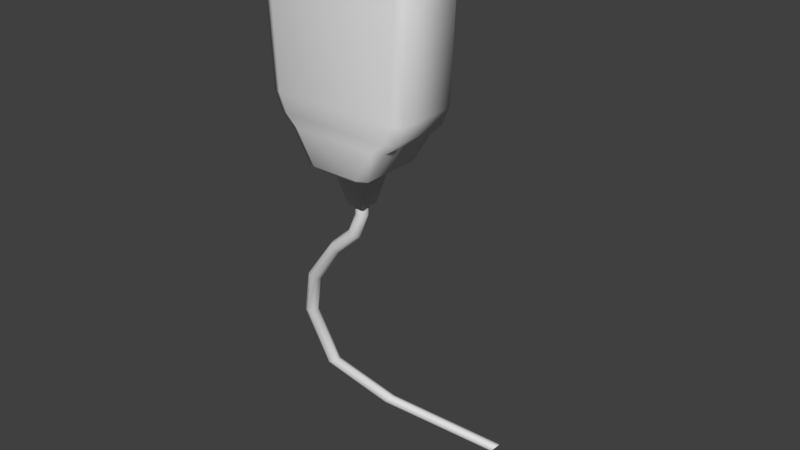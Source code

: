 # Source: RadioChest.blend  (saved by Blender 2.78.0; exported with 4.5.12 LTS)
import bpy
from mathutils import Matrix  # noqa: F401  (used for matrix-valued properties, if any)

bpy.ops.wm.read_factory_settings(use_empty=True)
scene = bpy.context.scene
scene.name = 'Scene'

# ---- collections
col_collection_1 = bpy.data.collections.new('Collection 1'); scene.collection.children.link(col_collection_1)

# ---- world
world_world = bpy.data.worlds.new('World'); scene.world = world_world
world_world.color = (0.05088, 0.05088, 0.05088)
world_world.use_sun_shadow = False
world_world.sun_shadow_jitter_overblur = 0.0
world_world.cycles.sampling_method = 'MANUAL'

# ---- meshes
me_cube_001 = bpy.data.meshes.new('Cube.001')
me_cube_001.from_pydata([(0.01309, 0.01063, -0.02411), (0.01628, 0.009153, -0.02411), (0.01628, -0.009153, -0.02411), (0.01309, -0.01063, -0.02411), (-0.01628, 0.009153, -0.02411), (-0.01309, 0.01063, -0.02411), (-0.01309, -0.01063, -0.02411), (-0.01628, -0.009153, -0.02411), (0.01665, 0.01063, -0.02092), (0.01984, 0.009153, -0.02092), (0.01984, -0.009153, -0.02092), (0.01665, -0.01063, -0.02092), (-0.01984, 0.009153, -0.02092), (-0.01665, 0.01063, -0.02092), (-0.01665, -0.01063, -0.02092), (-0.01984, -0.009153, -0.02092), (0.01896, 0.01063, -0.01556), (0.02216, 0.009153, -0.01556), (0.02216, -0.009153, -0.01556), (0.01896, -0.01063, -0.01556), (-0.02216, 0.009153, -0.01556), (-0.01896, 0.01063, -0.01556), (-0.01896, -0.01063, -0.01556), (-0.02216, -0.009153, -0.01556), (0.02061, 0.01063, 0.01777), (0.0238, 0.009153, 0.01777), (0.0238, -0.009153, 0.01777), (0.02061, -0.01063, 0.01777), (-0.0238, 0.009153, 0.01777), (-0.02061, 0.01063, 0.01777), (-0.02061, -0.01063, 0.01777), (-0.0238, -0.009153, 0.01777), (0.01951, 0.01063, 0.024), (0.02271, 0.009153, 0.024), (0.02271, -0.009153, 0.024), (0.01951, -0.01063, 0.024), (-0.02271, 0.009153, 0.024), (-0.01951, 0.01063, 0.024), (-0.01951, -0.01063, 0.024), (-0.02271, -0.009153, 0.024), (0.01758, 0.01063, 0.02558), (0.01777, 0.009153, 0.02805), (0.01777, -0.009153, 0.02805), (0.01758, -0.01063, 0.02558), (-0.01777, 0.009153, 0.02805), (-0.01758, 0.01063, 0.02558), (-0.01758, -0.01063, 0.02558), (-0.01777, -0.009153, 0.02805), (0.009319, 0.01063, 0.02718), (0.009555, 0.009153, 0.02965), (0.009319, -0.01063, 0.02718), (0.009555, -0.009153, 0.02965), (-0.009319, 0.01063, 0.02718), (-0.009555, 0.009153, 0.02965), (-0.009319, -0.01063, 0.02718), (-0.009555, -0.009153, 0.02965), (-0.006079, -0.009094, -0.03494), (-0.007347, -0.01063, -0.03343), (-0.008077, -0.008171, -0.03494), (-0.01054, -0.009153, -0.03343), (-0.008077, 0.008171, -0.03494), (-0.01054, 0.009153, -0.03343), (-0.006079, 0.009094, -0.03494), (-0.007347, 0.01063, -0.03343), (0.008077, -0.008171, -0.03494), (0.01054, -0.009153, -0.03343), (0.006079, -0.009094, -0.03494), (0.007347, -0.01063, -0.03343), (0.006079, 0.009094, -0.03494), (0.007347, 0.01063, -0.03343), (0.008077, 0.008171, -0.03494), (0.01054, 0.009153, -0.03343), (-0.003985, -0.005962, -0.03536), (-0.005295, -0.005357, -0.03536), (-0.005295, 0.005357, -0.03536), (-0.003985, 0.005962, -0.03536), (0.005295, -0.005357, -0.03536), (0.003985, -0.005962, -0.03536), (0.003985, 0.005962, -0.03536), (0.005295, 0.005357, -0.03536), (-0.002049, -0.003065, -0.04591), (-0.002722, -0.002754, -0.04591), (-0.002722, 0.002754, -0.04591), (-0.002049, 0.003065, -0.04591), (0.002722, -0.002754, -0.04591), (0.002049, -0.003065, -0.04591), (0.002049, 0.003065, -0.04591), (0.002722, 0.002754, -0.04591), (-3.706e-09, 0.00195, -0.0492), (-3.706e-09, 0.00195, -0.0453), (0.001379, 0.001379, -0.0492), (0.001379, 0.001379, -0.0453), (0.00195, 5.676e-10, -0.0492), (0.00195, 5.676e-10, -0.0453), (0.001379, -0.001379, -0.0492), (0.001379, -0.001379, -0.0453), (-3.877e-09, -0.00195, -0.0492), (-3.877e-09, -0.00195, -0.0453), (-0.001379, -0.001379, -0.0492), (-0.001379, -0.001379, -0.0453), (-0.00195, 6.761e-10, -0.0492), (-0.00195, 6.761e-10, -0.0453), (-0.001379, 0.001379, -0.0492), (-0.001379, 0.001379, -0.0453), (-0.002782, 0.001975, -0.05598), (-0.001576, 0.001421, -0.05665), (-0.001077, 5.039e-05, -0.05693), (-0.001576, -0.001337, -0.05665), (-0.002782, -0.001925, -0.05598), (-0.003988, -0.001367, -0.05531), (-0.004487, 8.275e-06, -0.05503), (-0.003988, 0.001391, -0.05531), (-0.01078, 0.002612, -0.06346), (-0.009929, 0.002192, -0.06454), (-0.009576, 0.0008801, -0.06499), (-0.009929, -0.0005661, -0.06454), (-0.01078, -0.001288, -0.06346), (-0.01163, -0.0008519, -0.06237), (-0.01198, 0.0004758, -0.06192), (-0.01163, 0.001906, -0.06237), (-0.02208, 0.005108, -0.07771), (-0.0209, 0.004777, -0.07843), (-0.02041, 0.003501, -0.07872), (-0.0209, 0.00202, -0.07843), (-0.02208, 0.001208, -0.07771), (-0.02326, 0.001548, -0.077), (-0.02375, 0.002834, -0.07671), (-0.02326, 0.004306, -0.077), (-0.02747, 0.008625, -0.09319), (-0.02609, 0.008234, -0.0932), (-0.02552, 0.006931, -0.09321), (-0.02609, 0.005476, -0.0932), (-0.02747, 0.004725, -0.09319), (-0.02885, 0.00512, -0.09318), (-0.02942, 0.006426, -0.09317), (-0.02885, 0.007877, -0.09318), (-0.02382, 0.01382, -0.1134), (-0.02258, 0.01333, -0.1128), (-0.02207, 0.01199, -0.1125), (-0.02258, 0.01058, -0.1128), (-0.02382, 0.009924, -0.1134), (-0.02506, 0.01041, -0.114), (-0.02557, 0.01175, -0.1142), (-0.02506, 0.01317, -0.114), (-0.01148, 0.02654, -0.1302), (-0.01055, 0.02597, -0.1292), (-0.01016, 0.02459, -0.1288), (-0.01055, 0.02321, -0.1292), (-0.01148, 0.02264, -0.1302), (-0.0124, 0.02321, -0.1312), (-0.01279, 0.02459, -0.1317), (-0.0124, 0.02597, -0.1312), (0.01523, 0.04964, -0.1508), (0.01616, 0.04907, -0.1497), (0.01654, 0.04769, -0.1493), (0.01616, 0.04631, -0.1497), (0.01523, 0.04574, -0.1508), (0.0143, 0.04631, -0.1518), (0.01392, 0.04769, -0.1522), (0.0143, 0.04907, -0.1518)], [], [(61, 4, 5, 63), (65, 2, 3, 67), (1, 9, 10, 2), (1, 71, 69, 0), (59, 7, 4, 61), (5, 13, 8, 0), (11, 19, 22, 14), (7, 15, 12, 4), (3, 11, 14, 6), (13, 21, 16, 8), (19, 27, 30, 22), (15, 23, 20, 12), (9, 17, 18, 10), (21, 29, 24, 16), (25, 33, 34, 26), (23, 31, 28, 20), (17, 25, 26, 18), (29, 37, 32, 24), (35, 43, 46, 38), (37, 45, 40, 32), (27, 35, 38, 30), (31, 39, 36, 28), (47, 55, 53, 44), (39, 47, 44, 36), (33, 41, 42, 34), (45, 52, 48, 40), (41, 49, 51, 42), (53, 55, 51, 49), (43, 50, 54, 46), (71, 1, 2, 65), (63, 5, 0, 69), (67, 3, 6, 57), (0, 8, 9, 1), (13, 5, 4, 12), (6, 14, 15, 7), (11, 3, 2, 10), (10, 18, 19, 11), (17, 9, 8, 16), (14, 22, 23, 15), (21, 13, 12, 20), (18, 26, 27, 19), (25, 17, 16, 24), (22, 30, 31, 23), (29, 21, 20, 28), (24, 32, 33, 25), (37, 29, 28, 36), (39, 31, 30, 38), (26, 34, 35, 27), (34, 42, 43, 35), (41, 33, 32, 40), (38, 46, 47, 39), (45, 37, 36, 44), (54, 50, 51, 55), (48, 52, 53, 49), (46, 54, 55, 47), (50, 43, 42, 51), (40, 48, 49, 41), (52, 45, 44, 53), (7, 59, 57, 6), (70, 68, 69, 71), (66, 64, 65, 67), (62, 60, 61, 63), (58, 56, 57, 59), (59, 61, 60, 58), (63, 69, 68, 62), (71, 65, 64, 70), (67, 57, 56, 66), (62, 68, 78, 75), (77, 72, 80, 85), (58, 60, 74, 73), (56, 58, 73, 72), (60, 62, 75, 74), (64, 66, 77, 76), (66, 56, 72, 77), (68, 70, 79, 78), (70, 64, 76, 79), (82, 83, 86, 87, 84, 85, 80, 81), (75, 78, 86, 83), (72, 73, 81, 80), (76, 77, 85, 84), (79, 76, 84, 87), (73, 74, 82, 81), (74, 75, 83, 82), (78, 79, 87, 86), (88, 89, 91, 90), (90, 91, 93, 92), (92, 93, 95, 94), (94, 95, 97, 96), (96, 97, 99, 98), (98, 99, 101, 100), (100, 101, 103, 102), (102, 103, 89, 88), (92, 94, 107, 106), (98, 100, 110, 109), (94, 96, 108, 107), (100, 102, 111, 110), (90, 92, 106, 105), (96, 98, 109, 108), (102, 88, 104, 111), (88, 90, 105, 104), (111, 104, 112, 119), (109, 110, 118, 117), (107, 108, 116, 115), (105, 106, 114, 113), (110, 111, 119, 118), (108, 109, 117, 116), (106, 107, 115, 114), (104, 105, 113, 112), (114, 115, 123, 122), (112, 113, 121, 120), (119, 112, 120, 127), (117, 118, 126, 125), (115, 116, 124, 123), (113, 114, 122, 121), (118, 119, 127, 126), (116, 117, 125, 124), (126, 127, 135, 134), (124, 125, 133, 132), (122, 123, 131, 130), (120, 121, 129, 128), (127, 120, 128, 135), (125, 126, 134, 133), (123, 124, 132, 131), (121, 122, 130, 129), (131, 132, 140, 139), (129, 130, 138, 137), (134, 135, 143, 142), (132, 133, 141, 140), (130, 131, 139, 138), (128, 129, 137, 136), (135, 128, 136, 143), (133, 134, 142, 141), (143, 136, 144, 151), (141, 142, 150, 149), (139, 140, 148, 147), (137, 138, 146, 145), (142, 143, 151, 150), (140, 141, 149, 148), (138, 139, 147, 146), (136, 137, 145, 144), (149, 150, 158, 157), (147, 148, 156, 155), (145, 146, 154, 153), (150, 151, 159, 158), (148, 149, 157, 156), (146, 147, 155, 154), (144, 145, 153, 152), (151, 144, 152, 159)])
me_cube_001.polygons.foreach_set('use_smooth', [True] * 148)
_uv = me_cube_001.uv_layers.new(name='UVMap')
_uv.uv.foreach_set('vector', [0.4423, 0.5951, 0.409, 0.6491, 0.4276, 0.6491, 0.4608, 0.5951, 0.5644, 0.5951, 0.5977, 0.6491, 0.5792, 0.6491, 0.5459, 0.5951, 0.5977, 0.6491, 0.6183, 0.6676, 0.6183, 0.6676, 0.5977, 0.6491, 0.5977, 0.6491, 0.5644, 0.5951, 0.5459, 0.5951, 0.5792, 0.6491, 0.4423, 0.5951, 0.409, 0.6491, 0.409, 0.6491, 0.4423, 0.5951, 0.4276, 0.6491, 0.4069, 0.6676, 0.5998, 0.6676, 0.5792, 0.6491, 0.5998, 0.6676, 0.6132, 0.6987, 0.3935, 0.6987, 0.4069, 0.6676, 0.409, 0.6491, 0.3884, 0.6676, 0.3884, 0.6676, 0.409, 0.6491, 0.5792, 0.6491, 0.5998, 0.6676, 0.4069, 0.6676, 0.4276, 0.6491, 0.4069, 0.6676, 0.3935, 0.6987, 0.6132, 0.6987, 0.5998, 0.6676, 0.6132, 0.6987, 0.6227, 0.8917, 0.384, 0.8917, 0.3935, 0.6987, 0.3884, 0.6676, 0.375, 0.6987, 0.375, 0.6987, 0.3884, 0.6676, 0.6183, 0.6676, 0.6317, 0.6987, 0.6317, 0.6987, 0.6183, 0.6676, 0.3935, 0.6987, 0.384, 0.8917, 0.6227, 0.8917, 0.6132, 0.6987, 0.6413, 0.8917, 0.6349, 0.9278, 0.6349, 0.9278, 0.6413, 0.8917, 0.375, 0.6987, 0.3655, 0.8917, 0.3655, 0.8917, 0.375, 0.6987, 0.6317, 0.6987, 0.6413, 0.8917, 0.6413, 0.8917, 0.6317, 0.6987, 0.384, 0.8917, 0.3903, 0.9278, 0.6164, 0.9278, 0.6227, 0.8917, 0.6164, 0.9278, 0.6052, 0.937, 0.4015, 0.937, 0.3903, 0.9278, 0.3903, 0.9278, 0.4015, 0.937, 0.6052, 0.937, 0.6164, 0.9278, 0.6227, 0.8917, 0.6164, 0.9278, 0.3903, 0.9278, 0.384, 0.8917, 0.3655, 0.8917, 0.3718, 0.9278, 0.3718, 0.9278, 0.3655, 0.8917, 0.4004, 0.9513, 0.448, 0.9605, 0.448, 0.9605, 0.4004, 0.9513, 0.3718, 0.9278, 0.4004, 0.9513, 0.4004, 0.9513, 0.3718, 0.9278, 0.6349, 0.9278, 0.6063, 0.9513, 0.6063, 0.9513, 0.6349, 0.9278, 0.4015, 0.937, 0.4494, 0.9463, 0.5573, 0.9463, 0.6052, 0.937, 0.6063, 0.9513, 0.5587, 0.9605, 0.5587, 0.9605, 0.6063, 0.9513, 0.448, 0.9605, 0.448, 0.9605, 0.5587, 0.9605, 0.5587, 0.9605, 0.6052, 0.937, 0.5573, 0.9463, 0.4494, 0.9463, 0.4015, 0.937, 0.5644, 0.5951, 0.5977, 0.6491, 0.5977, 0.6491, 0.5644, 0.5951, 0.4608, 0.5951, 0.4276, 0.6491, 0.5792, 0.6491, 0.5459, 0.5951, 0.5459, 0.5951, 0.5792, 0.6491, 0.4276, 0.6491, 0.4608, 0.5951, 0.5792, 0.6491, 0.5998, 0.6676, 0.6183, 0.6676, 0.5977, 0.6491, 0.4069, 0.6676, 0.4276, 0.6491, 0.409, 0.6491, 0.3884, 0.6676, 0.4276, 0.6491, 0.4069, 0.6676, 0.3884, 0.6676, 0.409, 0.6491, 0.5998, 0.6676, 0.5792, 0.6491, 0.5977, 0.6491, 0.6183, 0.6676, 0.6183, 0.6676, 0.6317, 0.6987, 0.6132, 0.6987, 0.5998, 0.6676, 0.6317, 0.6987, 0.6183, 0.6676, 0.5998, 0.6676, 0.6132, 0.6987, 0.4069, 0.6676, 0.3935, 0.6987, 0.375, 0.6987, 0.3884, 0.6676, 0.3935, 0.6987, 0.4069, 0.6676, 0.3884, 0.6676, 0.375, 0.6987, 0.6317, 0.6987, 0.6413, 0.8917, 0.6227, 0.8917, 0.6132, 0.6987, 0.6413, 0.8917, 0.6317, 0.6987, 0.6132, 0.6987, 0.6227, 0.8917, 0.3935, 0.6987, 0.384, 0.8917, 0.3655, 0.8917, 0.375, 0.6987, 0.384, 0.8917, 0.3935, 0.6987, 0.375, 0.6987, 0.3655, 0.8917, 0.6227, 0.8917, 0.6164, 0.9278, 0.6349, 0.9278, 0.6413, 0.8917, 0.3903, 0.9278, 0.384, 0.8917, 0.3655, 0.8917, 0.3718, 0.9278, 0.3718, 0.9278, 0.3655, 0.8917, 0.384, 0.8917, 0.3903, 0.9278, 0.6413, 0.8917, 0.6349, 0.9278, 0.6164, 0.9278, 0.6227, 0.8917, 0.6349, 0.9278, 0.6063, 0.9513, 0.6052, 0.937, 0.6164, 0.9278, 0.6063, 0.9513, 0.6349, 0.9278, 0.6164, 0.9278, 0.6052, 0.937, 0.3903, 0.9278, 0.4015, 0.937, 0.4004, 0.9513, 0.3718, 0.9278, 0.4015, 0.937, 0.3903, 0.9278, 0.3718, 0.9278, 0.4004, 0.9513, 0.4494, 0.9463, 0.5573, 0.9463, 0.5587, 0.9605, 0.448, 0.9605, 0.5573, 0.9463, 0.4494, 0.9463, 0.448, 0.9605, 0.5587, 0.9605, 0.4015, 0.937, 0.4494, 0.9463, 0.448, 0.9605, 0.4004, 0.9513, 0.5573, 0.9463, 0.6052, 0.937, 0.6063, 0.9513, 0.5587, 0.9605, 0.6052, 0.937, 0.5573, 0.9463, 0.5587, 0.9605, 0.6063, 0.9513, 0.4494, 0.9463, 0.4015, 0.937, 0.4004, 0.9513, 0.448, 0.9605, 0.409, 0.6491, 0.4423, 0.5951, 0.4608, 0.5951, 0.4276, 0.6491, 0.5502, 0.5864, 0.5386, 0.5864, 0.5459, 0.5951, 0.5644, 0.5951, 0.5386, 0.5864, 0.5502, 0.5864, 0.5644, 0.5951, 0.5459, 0.5951, 0.4681, 0.5864, 0.4566, 0.5864, 0.4423, 0.5951, 0.4608, 0.5951, 0.4566, 0.5864, 0.4681, 0.5864, 0.4608, 0.5951, 0.4423, 0.5951, 0.4423, 0.5951, 0.4423, 0.5951, 0.4566, 0.5864, 0.4566, 0.5864, 0.4608, 0.5951, 0.5459, 0.5951, 0.5386, 0.5864, 0.4681, 0.5864, 0.5644, 0.5951, 0.5644, 0.5951, 0.5502, 0.5864, 0.5502, 0.5864, 0.5459, 0.5951, 0.4608, 0.5951, 0.4681, 0.5864, 0.5386, 0.5864, 0.4681, 0.5864, 0.5386, 0.5864, 0.5265, 0.584, 0.4803, 0.584, 0.5265, 0.584, 0.4803, 0.584, 0.4915, 0.5228, 0.5152, 0.5228, 0.4566, 0.5864, 0.4566, 0.5864, 0.4727, 0.584, 0.4727, 0.584, 0.4681, 0.5864, 0.4566, 0.5864, 0.4727, 0.584, 0.4803, 0.584, 0.4566, 0.5864, 0.4681, 0.5864, 0.4803, 0.584, 0.4727, 0.584, 0.5502, 0.5864, 0.5386, 0.5864, 0.5265, 0.584, 0.534, 0.584, 0.5386, 0.5864, 0.4681, 0.5864, 0.4803, 0.584, 0.5265, 0.584, 0.5386, 0.5864, 0.5502, 0.5864, 0.534, 0.584, 0.5265, 0.584, 0.5502, 0.5864, 0.5502, 0.5864, 0.534, 0.584, 0.534, 0.584, 0.4876, 0.5228, 0.4915, 0.5228, 0.5152, 0.5228, 0.5191, 0.5228, 0.5191, 0.5228, 0.5152, 0.5228, 0.4915, 0.5228, 0.4876, 0.5228, 0.4803, 0.584, 0.5265, 0.584, 0.5152, 0.5228, 0.4915, 0.5228, 0.4803, 0.584, 0.4727, 0.584, 0.4876, 0.5228, 0.4915, 0.5228, 0.534, 0.584, 0.5265, 0.584, 0.5152, 0.5228, 0.5191, 0.5228, 0.534, 0.584, 0.534, 0.584, 0.5191, 0.5228, 0.5191, 0.5228, 0.4727, 0.584, 0.4727, 0.584, 0.4876, 0.5228, 0.4876, 0.5228, 0.4727, 0.584, 0.4803, 0.584, 0.4915, 0.5228, 0.4876, 0.5228, 0.5265, 0.584, 0.534, 0.584, 0.5191, 0.5228, 0.5152, 0.5228, 0.5034, 0.5038, 0.5034, 0.5264, 0.5114, 0.5264, 0.5114, 0.5038, 0.5114, 0.5038, 0.5114, 0.5264, 0.5147, 0.5264, 0.5147, 0.5038, 0.5147, 0.5038, 0.5147, 0.5264, 0.5114, 0.5264, 0.5114, 0.5038, 0.5114, 0.5038, 0.5114, 0.5264, 0.5034, 0.5264, 0.5034, 0.5038, 0.5034, 0.5038, 0.5034, 0.5264, 0.4954, 0.5264, 0.4954, 0.5038, 0.4954, 0.5038, 0.4954, 0.5264, 0.4921, 0.5264, 0.4921, 0.5038, 0.4921, 0.5038, 0.4921, 0.5264, 0.4954, 0.5264, 0.4954, 0.5038, 0.4954, 0.5038, 0.4954, 0.5264, 0.5034, 0.5264, 0.5034, 0.5038, 0.5147, 0.5038, 0.5114, 0.5038, 0.4942, 0.4606, 0.4971, 0.459, 0.4954, 0.5038, 0.4921, 0.5038, 0.4774, 0.47, 0.4803, 0.4684, 0.5114, 0.5038, 0.5034, 0.5038, 0.4872, 0.4645, 0.4942, 0.4606, 0.4921, 0.5038, 0.4954, 0.5038, 0.4803, 0.4684, 0.4774, 0.47, 0.5114, 0.5038, 0.5147, 0.5038, 0.4971, 0.459, 0.4942, 0.4606, 0.5034, 0.5038, 0.4954, 0.5038, 0.4803, 0.4684, 0.4872, 0.4645, 0.4954, 0.5038, 0.5034, 0.5038, 0.4872, 0.4645, 0.4803, 0.4684, 0.5034, 0.5038, 0.5114, 0.5038, 0.4942, 0.4606, 0.4872, 0.4645, 0.4803, 0.4684, 0.4872, 0.4645, 0.4409, 0.4212, 0.436, 0.4275, 0.4803, 0.4684, 0.4774, 0.47, 0.4339, 0.4301, 0.436, 0.4275, 0.4942, 0.4606, 0.4872, 0.4645, 0.4409, 0.4212, 0.4458, 0.4149, 0.4942, 0.4606, 0.4971, 0.459, 0.4479, 0.4123, 0.4458, 0.4149, 0.4774, 0.47, 0.4803, 0.4684, 0.436, 0.4275, 0.4339, 0.4301, 0.4872, 0.4645, 0.4803, 0.4684, 0.436, 0.4275, 0.4409, 0.4212, 0.4971, 0.459, 0.4942, 0.4606, 0.4458, 0.4149, 0.4479, 0.4123, 0.4872, 0.4645, 0.4942, 0.4606, 0.4458, 0.4149, 0.4409, 0.4212, 0.4479, 0.4123, 0.4458, 0.4149, 0.3823, 0.3345, 0.3851, 0.3327, 0.4409, 0.4212, 0.4458, 0.4149, 0.3823, 0.3345, 0.3754, 0.3386, 0.436, 0.4275, 0.4409, 0.4212, 0.3754, 0.3386, 0.3686, 0.3427, 0.436, 0.4275, 0.4339, 0.4301, 0.3658, 0.3444, 0.3686, 0.3427, 0.4458, 0.4149, 0.4409, 0.4212, 0.3754, 0.3386, 0.3823, 0.3345, 0.4458, 0.4149, 0.4479, 0.4123, 0.3851, 0.3327, 0.3823, 0.3345, 0.4339, 0.4301, 0.436, 0.4275, 0.3686, 0.3427, 0.3658, 0.3444, 0.4409, 0.4212, 0.436, 0.4275, 0.3686, 0.3427, 0.3754, 0.3386, 0.3658, 0.3444, 0.3686, 0.3427, 0.3362, 0.249, 0.3329, 0.249, 0.3754, 0.3386, 0.3686, 0.3427, 0.3362, 0.249, 0.3442, 0.2489, 0.3851, 0.3327, 0.3823, 0.3345, 0.3522, 0.2489, 0.3555, 0.2488, 0.3754, 0.3386, 0.3823, 0.3345, 0.3522, 0.2489, 0.3442, 0.2489, 0.3686, 0.3427, 0.3754, 0.3386, 0.3442, 0.2489, 0.3362, 0.249, 0.3686, 0.3427, 0.3658, 0.3444, 0.3329, 0.249, 0.3362, 0.249, 0.3823, 0.3345, 0.3754, 0.3386, 0.3442, 0.2489, 0.3522, 0.2489, 0.3823, 0.3345, 0.3851, 0.3327, 0.3555, 0.2488, 0.3522, 0.2489, 0.3522, 0.2489, 0.3442, 0.2489, 0.3654, 0.1321, 0.3725, 0.1356, 0.3522, 0.2489, 0.3555, 0.2488, 0.3755, 0.1371, 0.3725, 0.1356, 0.3329, 0.249, 0.3362, 0.249, 0.3582, 0.1286, 0.3552, 0.1271, 0.3442, 0.2489, 0.3362, 0.249, 0.3582, 0.1286, 0.3654, 0.1321, 0.3555, 0.2488, 0.3522, 0.2489, 0.3725, 0.1356, 0.3755, 0.1371, 0.3442, 0.2489, 0.3522, 0.2489, 0.3725, 0.1356, 0.3654, 0.1321, 0.3362, 0.249, 0.3442, 0.2489, 0.3654, 0.1321, 0.3582, 0.1286, 0.3362, 0.249, 0.3329, 0.249, 0.3552, 0.1271, 0.3582, 0.1286, 0.3582, 0.1286, 0.3654, 0.1321, 0.4369, 0.03439, 0.4315, 0.02848, 0.3582, 0.1286, 0.3552, 0.1271, 0.4293, 0.02603, 0.4315, 0.02848, 0.3725, 0.1356, 0.3654, 0.1321, 0.4369, 0.03439, 0.4423, 0.0403, 0.3725, 0.1356, 0.3755, 0.1371, 0.4445, 0.04274, 0.4423, 0.0403, 0.3552, 0.1271, 0.3582, 0.1286, 0.4315, 0.02848, 0.4293, 0.02603, 0.3654, 0.1321, 0.3582, 0.1286, 0.4315, 0.02848, 0.4369, 0.03439, 0.3755, 0.1371, 0.3725, 0.1356, 0.4423, 0.0403, 0.4445, 0.04274, 0.3654, 0.1321, 0.3725, 0.1356, 0.4423, 0.0403, 0.4369, 0.03439, 0.4315, 0.02848, 0.4293, 0.02603, 0.4293, 0.02603, 0.4315, 0.02848, 0.4423, 0.0403, 0.4369, 0.03439, 0.4369, 0.03439, 0.4423, 0.0403, 0.4423, 0.0403, 0.4445, 0.04274, 0.4445, 0.04274, 0.4423, 0.0403, 0.4293, 0.02603, 0.4315, 0.02848, 0.4315, 0.02848, 0.4293, 0.02603, 0.4369, 0.03439, 0.4315, 0.02848, 0.4315, 0.02848, 0.4369, 0.03439, 0.4445, 0.04274, 0.4423, 0.0403, 0.4423, 0.0403, 0.4445, 0.04274, 0.4369, 0.03439, 0.4423, 0.0403, 0.4423, 0.0403, 0.4369, 0.03439, 0.4315, 0.02848, 0.4369, 0.03439, 0.4369, 0.03439, 0.4315, 0.02848])
me_cube_001.use_remesh_preserve_volume = False
me_cube_001.use_remesh_preserve_attributes = False
me_cube_001.use_mirror_vertex_groups = False
me_cube_001.update()

# ---- objects
ob_cube = bpy.data.objects.new('Cube', me_cube_001)

# ---- transforms, parenting, visibility, modifiers, constraints
ob_cube.location = (0.0, 0.0, 0.0)
ob_cube.lineart.crease_threshold = 0.0

# ---- collection membership
col_collection_1.objects.link(ob_cube)

# ---- scene / render settings (as saved in the file)
scene.frame_start = 1; scene.frame_end = 250; scene.frame_set(0)
scene.render.engine = 'CYCLES'
scene.render.resolution_percentage = 50
scene.render.dither_intensity = 0.0
scene.cycles.use_denoising = False
scene.cycles.samples = 128
scene.cycles.sampling_pattern = 'TABULATED_SOBOL'
scene.cycles.light_sampling_threshold = 0.0
scene.cycles.use_adaptive_sampling = False
scene.cycles.use_light_tree = False
scene.cycles.blur_glossy = 0.0
scene.cycles.sample_clamp_indirect = 0.0
scene.view_settings.view_transform = 'Standard'
bpy.context.view_layer.update()

# ---- added for rendering (the .blend has no active camera and no usable light): camera, sun
cam_auto = bpy.data.cameras.new('AutoCamera')
cam_auto.lens = 50.0
cam_auto.sensor_width = 36.0
cam_auto.clip_end = 1000.0
ob_auto_camera = bpy.data.objects.new('AutoCamera', cam_auto)
scene.collection.objects.link(ob_auto_camera)
ob_auto_camera.location = (0.182235, -0.202551, 0.0867547)
ob_auto_camera.rotation_euler = (1.09748, -7.21219e-08, 0.694738)
scene.camera = ob_auto_camera
light_auto_sun = bpy.data.lights.new('AutoSun', 'SUN')
light_auto_sun.energy = 3.0
light_auto_sun.angle = 0.0523599
ob_auto_sun = bpy.data.objects.new('AutoSun', light_auto_sun)
scene.collection.objects.link(ob_auto_sun)
ob_auto_sun.rotation_euler = (0.872665, 0.174533, 0.523599)
bpy.context.view_layer.update()
